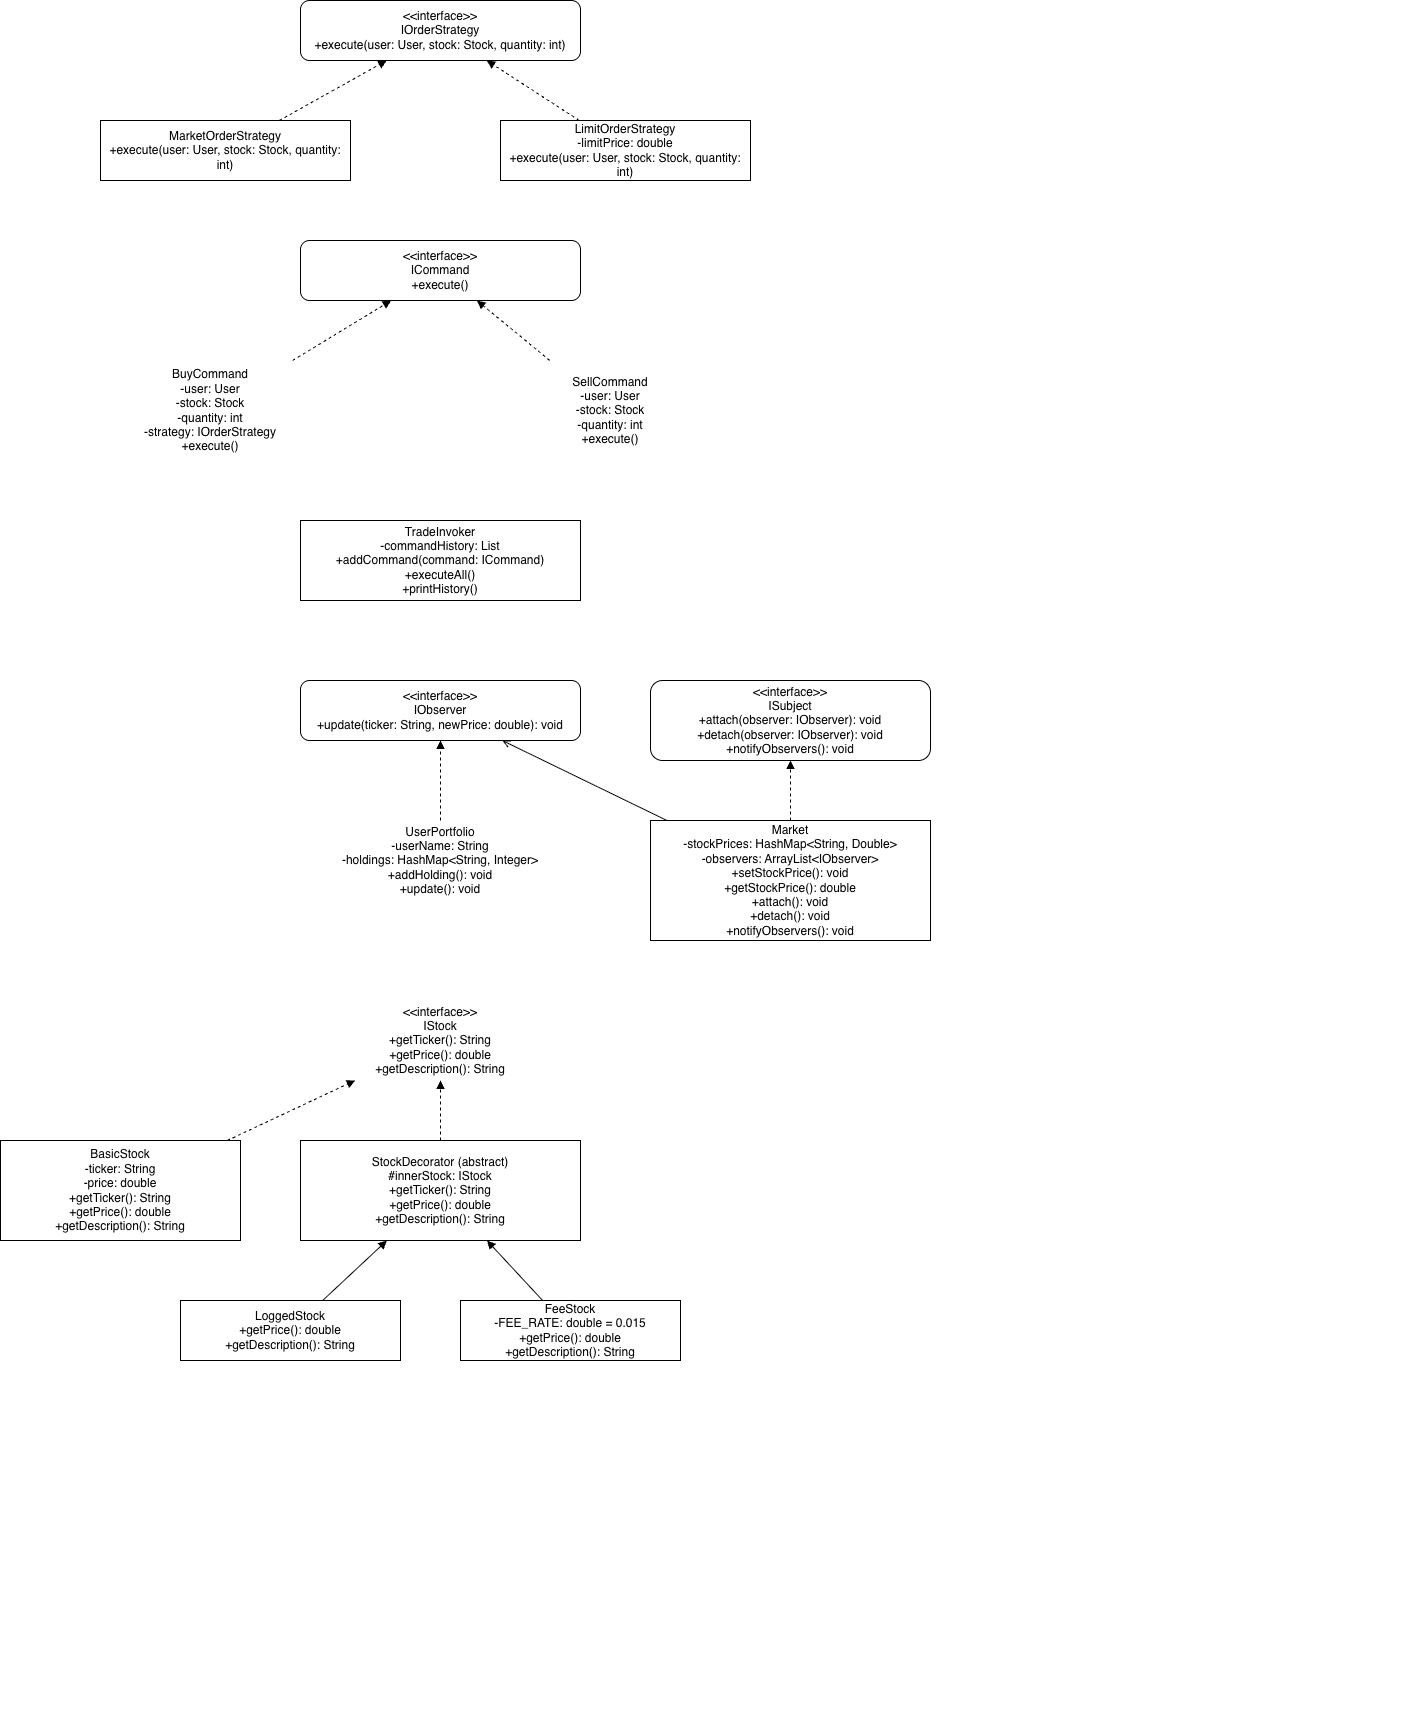

The diagram above was exported from draw.io. Its source (the exported page's mxGraphModel, read from the mxfile embedded in the PNG):
<mxGraphModel dx="3113" dy="1937" grid="1" gridSize="10" guides="1" tooltips="1" connect="1" arrows="1" fold="1" page="1" pageScale="1" pageWidth="850" pageHeight="1100" math="0" shadow="0">
  <root>
    <mxCell id="0" />
    <mxCell id="1" parent="0" />
    <mxCell id="2" parent="1" style="rounded=1;whiteSpace=wrap;" value="&lt;&lt;interface&gt;&gt;&#10;IOrderStrategy&#10;+execute(user: User, stock: Stock, quantity: int)" vertex="1">
      <mxGeometry height="60" width="280" x="400" y="20" as="geometry" />
    </mxCell>
    <mxCell id="3" parent="1" style="rounded=0;whiteSpace=wrap;" value="MarketOrderStrategy&#10;+execute(user: User, stock: Stock, quantity: int)" vertex="1">
      <mxGeometry height="60" width="250" x="200" y="140" as="geometry" />
    </mxCell>
    <mxCell id="4" parent="1" style="rounded=0;whiteSpace=wrap;" value="LimitOrderStrategy&#10;-limitPrice: double&#10;+execute(user: User, stock: Stock, quantity: int)" vertex="1">
      <mxGeometry height="60" width="250" x="600" y="140" as="geometry" />
    </mxCell>
    <mxCell id="5" edge="1" parent="1" source="3" style="dashed=1;endArrow=block;" target="2">
      <mxGeometry relative="1" as="geometry" />
    </mxCell>
    <mxCell id="6" edge="1" parent="1" source="4" style="dashed=1;endArrow=block;" target="2">
      <mxGeometry relative="1" as="geometry" />
    </mxCell>
    <mxCell id="7" parent="1" style="rounded=1;whiteSpace=wrap;" value="&lt;&lt;interface&gt;&gt;&#10;ICommand&#10;+execute()" vertex="1">
      <mxGeometry height="60" width="280" x="400" y="260" as="geometry" />
    </mxCell>
    <mxCell id="8" parent="1" style="rounded=0;whiteSpace=wrap;" value="BuyCommand&#10;-user: User&#10;-stock: Stock&#10;-quantity: int&#10;-strategy: IOrderStrategy&#10;+execute()" vertex="1">
      <mxGeometry height="100" width="220" x="200" y="380" as="geometry" />
    </mxCell>
    <mxCell id="9" parent="1" style="rounded=0;whiteSpace=wrap;" value="SellCommand&#10;-user: User&#10;-stock: Stock&#10;-quantity: int&#10;+execute()" vertex="1">
      <mxGeometry height="100" width="220" x="600" y="380" as="geometry" />
    </mxCell>
    <mxCell id="10" parent="1" style="rounded=0;whiteSpace=wrap;" value="TradeInvoker&#10;-commandHistory: List&#10;+addCommand(command: ICommand)&#10;+executeAll()&#10;+printHistory()" vertex="1">
      <mxGeometry height="80" width="280" x="400" y="540" as="geometry" />
    </mxCell>
    <mxCell id="11" edge="1" parent="1" source="8" style="dashed=1;endArrow=block;" target="7">
      <mxGeometry relative="1" as="geometry" />
    </mxCell>
    <mxCell id="12" edge="1" parent="1" source="9" style="dashed=1;endArrow=block;" target="7">
      <mxGeometry relative="1" as="geometry" />
    </mxCell>
    <mxCell id="13" parent="1" style="rounded=1;whiteSpace=wrap;" value="&lt;&lt;interface&gt;&gt;&#10;IObserver&#10;+update(ticker: String, newPrice: double): void" vertex="1">
      <mxGeometry height="60" width="280" x="400" y="700" as="geometry" />
    </mxCell>
    <mxCell id="14" parent="1" style="rounded=1;whiteSpace=wrap;" value="&lt;&lt;interface&gt;&gt;&#10;ISubject&#10;+attach(observer: IObserver): void&#10;+detach(observer: IObserver): void&#10;+notifyObservers(): void" vertex="1">
      <mxGeometry height="80" width="280" x="750" y="700" as="geometry" />
    </mxCell>
    <mxCell id="15" parent="1" style="rounded=0;whiteSpace=wrap;" value="Market&#10;-stockPrices: HashMap&lt;String, Double&gt;&#10;-observers: ArrayList&lt;IObserver&gt;&#10;+setStockPrice(): void&#10;+getStockPrice(): double&#10;+attach(): void&#10;+detach(): void&#10;+notifyObservers(): void" vertex="1">
      <mxGeometry height="120" width="280" x="750" y="840" as="geometry" />
    </mxCell>
    <mxCell id="16" parent="1" style="rounded=0;whiteSpace=wrap;" value="UserPortfolio&#10;-userName: String&#10;-holdings: HashMap&lt;String, Integer&gt;&#10;+addHolding(): void&#10;+update(): void" vertex="1">
      <mxGeometry height="80" width="280" x="400" y="840" as="geometry" />
    </mxCell>
    <mxCell id="17" edge="1" parent="1" source="15" style="dashed=1;endArrow=block;" target="14">
      <mxGeometry relative="1" as="geometry" />
    </mxCell>
    <mxCell id="18" edge="1" parent="1" source="16" style="dashed=1;endArrow=block;" target="13">
      <mxGeometry relative="1" as="geometry" />
    </mxCell>
    <mxCell id="19" edge="1" parent="1" source="15" style="endArrow=open;" target="13">
      <mxGeometry relative="1" as="geometry" />
    </mxCell>
    <mxCell id="20" parent="1" style="rounded=1;whiteSpace=wrap;" value="&lt;&lt;interface&gt;&gt;&#10;IStock&#10;+getTicker(): String&#10;+getPrice(): double&#10;+getDescription(): String" vertex="1">
      <mxGeometry height="80" width="280" x="400" y="1020" as="geometry" />
    </mxCell>
    <mxCell id="21" parent="1" style="rounded=0;whiteSpace=wrap;" value="BasicStock&#10;-ticker: String&#10;-price: double&#10;+getTicker(): String&#10;+getPrice(): double&#10;+getDescription(): String" vertex="1">
      <mxGeometry height="100" width="240" x="100" y="1160" as="geometry" />
    </mxCell>
    <mxCell id="22" parent="1" style="rounded=0;whiteSpace=wrap;" value="StockDecorator (abstract)&#10;#innerStock: IStock&#10;+getTicker(): String&#10;+getPrice(): double&#10;+getDescription(): String" vertex="1">
      <mxGeometry height="100" width="280" x="400" y="1160" as="geometry" />
    </mxCell>
    <mxCell id="23" parent="1" style="rounded=0;whiteSpace=wrap;" value="LoggedStock&#10;+getPrice(): double&#10;+getDescription(): String" vertex="1">
      <mxGeometry height="60" width="220" x="280" y="1320" as="geometry" />
    </mxCell>
    <mxCell id="24" parent="1" style="rounded=0;whiteSpace=wrap;" value="FeeStock&#10;-FEE_RATE: double = 0.015&#10;+getPrice(): double&#10;+getDescription(): String" vertex="1">
      <mxGeometry height="60" width="220" x="560" y="1320" as="geometry" />
    </mxCell>
    <mxCell id="25" edge="1" parent="1" source="21" style="dashed=1;endArrow=block;" target="20">
      <mxGeometry relative="1" as="geometry" />
    </mxCell>
    <mxCell id="26" edge="1" parent="1" source="22" style="dashed=1;endArrow=block;" target="20">
      <mxGeometry relative="1" as="geometry" />
    </mxCell>
    <mxCell id="27" edge="1" parent="1" source="23" style="endArrow=block;" target="22">
      <mxGeometry relative="1" as="geometry" />
    </mxCell>
    <mxCell id="28" edge="1" parent="1" source="24" style="endArrow=block;" target="22">
      <mxGeometry relative="1" as="geometry" />
    </mxCell>
  </root>
</mxGraphModel>